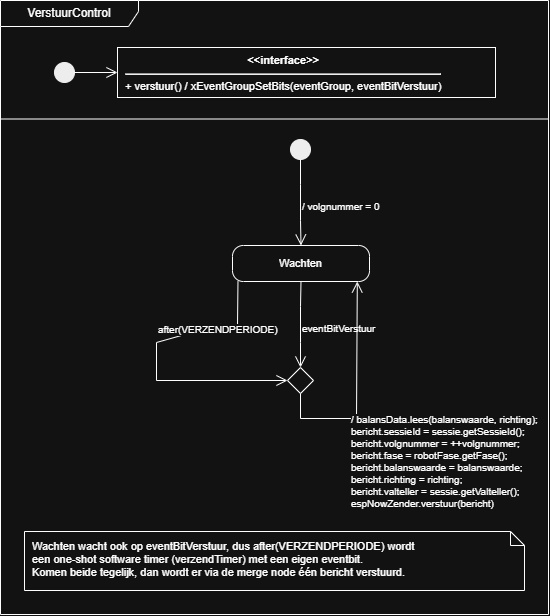

The diagram above was exported from draw.io. Its source (the exported page's mxGraphModel, read from the mxfile embedded in the PNG):
<mxGraphModel dx="1018" dy="710" grid="1" gridSize="10" guides="1" tooltips="1" connect="1" arrows="1" fold="1" page="0" pageScale="1" pageWidth="1200" pageHeight="1600" math="0" shadow="0">
  <root>
    <mxCell id="0" />
    <mxCell id="1" parent="0" />
    <mxCell id="esp1fr" parent="1" style="shape=umlFrame;whiteSpace=wrap;html=1;width=138;height=26;" value="VerstuurControl" vertex="1">
      <mxGeometry height="614" width="548" x="4" y="4" as="geometry" />
    </mxCell>
    <mxCell id="esp1sep" parent="1" style="line;strokeWidth=1;html=1;" value="" vertex="1">
      <mxGeometry height="1" width="548" x="4" y="122" as="geometry" />
    </mxCell>
    <mxCell id="esp1a0" parent="1" style="ellipse;fillColor=#000000;strokeColor=#000000;" value="" vertex="1">
      <mxGeometry height="20" width="20" x="58" y="66" as="geometry" />
    </mxCell>
    <mxCell id="esp1a1" parent="1" style="rounded=0;whiteSpace=wrap;html=1;align=left;verticalAlign=top;spacingLeft=6;fontSize=11;" value="&lt;div style='text-align:center'&gt;&lt;b&gt;&amp;lt;&amp;lt;interface&amp;gt;&amp;gt;&lt;/b&gt;&lt;/div&gt;&lt;hr&gt;+ verstuur() / xEventGroupSetBits(eventGroup, eventBitVerstuur)" vertex="1">
      <mxGeometry height="50" width="378" x="121" y="51" as="geometry" />
    </mxCell>
    <mxCell id="esp1e2" edge="1" parent="1" source="esp1a0" style="endArrow=open;endSize=9;html=1;rounded=0;" target="esp1a1">
      <mxGeometry relative="1" as="geometry" />
    </mxCell>
    <mxCell id="esp1b3" parent="1" style="ellipse;fillColor=#000000;strokeColor=#000000;" value="" vertex="1">
      <mxGeometry height="20" width="20" x="294" y="143" as="geometry" />
    </mxCell>
    <mxCell id="esp1b4" parent="1" style="rounded=1;whiteSpace=wrap;html=1;fontSize=11;arcSize=30;" value="Wachten" vertex="1">
      <mxGeometry height="36" width="137" x="236" y="249" as="geometry" />
    </mxCell>
    <mxCell id="esp1b5" parent="1" style="rhombus;whiteSpace=wrap;html=1;" value="" vertex="1">
      <mxGeometry height="26" width="26" x="291" y="371" as="geometry" />
    </mxCell>
    <mxCell id="esp1e6" edge="1" parent="1" source="esp1b3" style="endArrow=open;endSize=9;html=1;rounded=0;fontSize=10;align=left;labelBackgroundColor=#ffffff;exitX=0.500;exitY=1.000;exitDx=0;exitDy=0;entryX=0.500;entryY=0.000;entryDx=0;entryDy=0;" target="esp1b4" value="/ volgnummer = 0">
      <mxGeometry relative="1" as="geometry">
        <mxPoint y="4" as="offset" />
        <Array as="points">
          <mxPoint x="304" y="188" />
          <mxPoint x="304" y="224" />
        </Array>
      </mxGeometry>
    </mxCell>
    <mxCell id="esp1e7" edge="1" parent="1" source="esp1b4" style="endArrow=open;endSize=9;html=1;rounded=0;fontSize=10;align=left;labelBackgroundColor=#ffffff;exitX=0.040;exitY=1.000;exitDx=0;exitDy=0;entryX=0.000;entryY=0.500;entryDx=0;entryDy=0;" target="esp1b5" value="after(VERZENDPERIODE)">
      <mxGeometry relative="1" as="geometry">
        <mxPoint y="-35" as="offset" />
        <Array as="points">
          <mxPoint x="241" y="328" />
          <mxPoint x="224" y="328" />
          <mxPoint x="160" y="346" />
          <mxPoint x="160" y="384" />
        </Array>
      </mxGeometry>
    </mxCell>
    <mxCell id="esp1e8" edge="1" parent="1" source="esp1b4" style="endArrow=open;endSize=9;html=1;rounded=0;fontSize=10;align=left;labelBackgroundColor=#ffffff;exitX=0.500;exitY=1.000;exitDx=0;exitDy=0;entryX=0.500;entryY=0.000;entryDx=0;entryDy=0;" target="esp1b5" value="eventBitVerstuur">
      <mxGeometry relative="1" as="geometry">
        <mxPoint y="4" as="offset" />
        <Array as="points">
          <mxPoint x="304" y="310" />
          <mxPoint x="304" y="346" />
        </Array>
      </mxGeometry>
    </mxCell>
    <mxCell id="esp1e9" edge="1" parent="1" source="esp1b5" style="endArrow=open;endSize=9;html=1;rounded=0;fontSize=10;align=left;labelBackgroundColor=#ffffff;exitX=0.500;exitY=1.000;exitDx=0;exitDy=0;entryX=0.911;entryY=1.000;entryDx=0;entryDy=0;" target="esp1b4" value="/ balansData.lees(balanswaarde, richting);&#10;bericht.sessieId = sessie.getSessieId();&#10;bericht.volgnummer = ++volgnummer;&#10;bericht.fase = robotFase.getFase();&#10;bericht.balanswaarde = balanswaarde;&#10;bericht.richting = richting;&#10;bericht.valteller = sessie.getValteller();&#10;espNowZender.verstuur(bericht)">
      <mxGeometry relative="1" as="geometry">
        <mxPoint x="-7" y="71" as="offset" />
        <Array as="points">
          <mxPoint x="304" y="422" />
          <mxPoint x="360" y="422" />
        </Array>
      </mxGeometry>
    </mxCell>
    <mxCell id="esp1note" parent="1" style="shape=note;whiteSpace=wrap;html=1;size=14;align=left;verticalAlign=top;spacingLeft=6;spacingTop=2;fontSize=11;" value="Wachten wacht ook op eventBitVerstuur, dus after(VERZENDPERIODE) wordt&lt;br&gt;een one-shot software timer (verzendTimer) met een eigen eventbit.&lt;br&gt;Komen beide tegelijk, dan wordt er via de merge node één bericht verstuurd." vertex="1">
      <mxGeometry height="59" width="500" x="28" y="535" as="geometry" />
    </mxCell>
  </root>
</mxGraphModel>